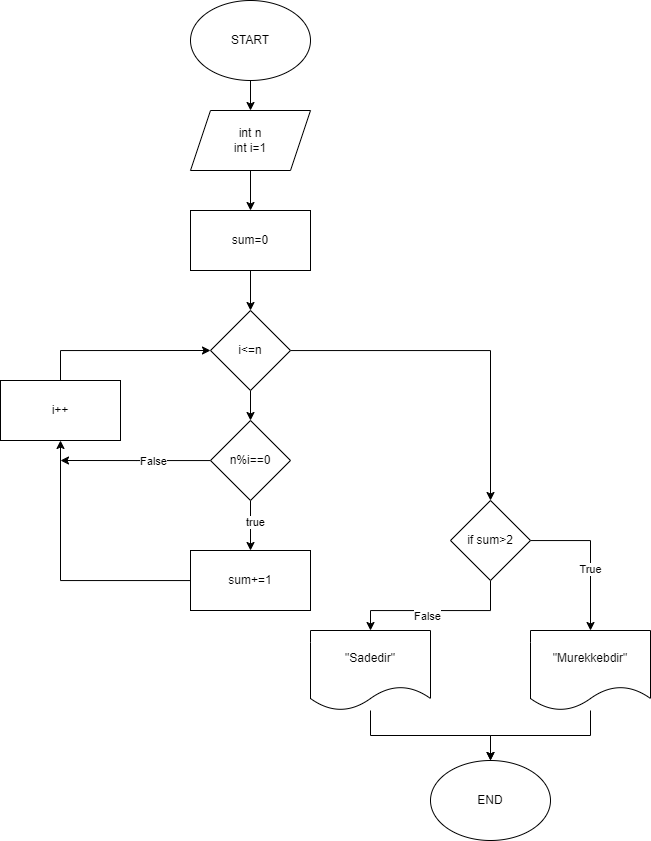

The diagram above was exported from draw.io. Its source (the exported page's mxGraphModel, read from the mxfile embedded in the PNG):
<mxGraphModel dx="1232" dy="655" grid="1" gridSize="10" guides="1" tooltips="1" connect="1" arrows="1" fold="1" page="1" pageScale="1" pageWidth="850" pageHeight="1100" math="0" shadow="0">
  <root>
    <mxCell id="0" />
    <mxCell id="1" parent="0" />
    <mxCell id="wBrxmmZutd7CMinJdjHe-4" value="" style="edgeStyle=orthogonalEdgeStyle;rounded=0;orthogonalLoop=1;jettySize=auto;html=1;" edge="1" parent="1" source="wBrxmmZutd7CMinJdjHe-1" target="wBrxmmZutd7CMinJdjHe-2">
      <mxGeometry relative="1" as="geometry" />
    </mxCell>
    <mxCell id="wBrxmmZutd7CMinJdjHe-1" value="START" style="ellipse;whiteSpace=wrap;html=1;" vertex="1" parent="1">
      <mxGeometry x="350" width="120" height="80" as="geometry" />
    </mxCell>
    <mxCell id="wBrxmmZutd7CMinJdjHe-5" value="" style="edgeStyle=orthogonalEdgeStyle;rounded=0;orthogonalLoop=1;jettySize=auto;html=1;" edge="1" parent="1" source="wBrxmmZutd7CMinJdjHe-2" target="wBrxmmZutd7CMinJdjHe-3">
      <mxGeometry relative="1" as="geometry" />
    </mxCell>
    <mxCell id="wBrxmmZutd7CMinJdjHe-2" value="int n&lt;div&gt;int i=1&lt;/div&gt;" style="shape=parallelogram;perimeter=parallelogramPerimeter;whiteSpace=wrap;html=1;fixedSize=1;" vertex="1" parent="1">
      <mxGeometry x="350" y="110" width="120" height="60" as="geometry" />
    </mxCell>
    <mxCell id="wBrxmmZutd7CMinJdjHe-7" value="" style="edgeStyle=orthogonalEdgeStyle;rounded=0;orthogonalLoop=1;jettySize=auto;html=1;" edge="1" parent="1" source="wBrxmmZutd7CMinJdjHe-3" target="wBrxmmZutd7CMinJdjHe-6">
      <mxGeometry relative="1" as="geometry" />
    </mxCell>
    <mxCell id="wBrxmmZutd7CMinJdjHe-3" value="sum=0" style="rounded=0;whiteSpace=wrap;html=1;" vertex="1" parent="1">
      <mxGeometry x="350" y="210" width="120" height="60" as="geometry" />
    </mxCell>
    <mxCell id="wBrxmmZutd7CMinJdjHe-9" value="" style="edgeStyle=orthogonalEdgeStyle;rounded=0;orthogonalLoop=1;jettySize=auto;html=1;" edge="1" parent="1" source="wBrxmmZutd7CMinJdjHe-6" target="wBrxmmZutd7CMinJdjHe-8">
      <mxGeometry relative="1" as="geometry" />
    </mxCell>
    <mxCell id="wBrxmmZutd7CMinJdjHe-31" style="edgeStyle=orthogonalEdgeStyle;rounded=0;orthogonalLoop=1;jettySize=auto;html=1;entryX=0.5;entryY=0;entryDx=0;entryDy=0;" edge="1" parent="1" source="wBrxmmZutd7CMinJdjHe-6" target="wBrxmmZutd7CMinJdjHe-19">
      <mxGeometry relative="1" as="geometry" />
    </mxCell>
    <mxCell id="wBrxmmZutd7CMinJdjHe-6" value="i&amp;lt;=n" style="rhombus;whiteSpace=wrap;html=1;" vertex="1" parent="1">
      <mxGeometry x="370" y="310" width="80" height="80" as="geometry" />
    </mxCell>
    <mxCell id="wBrxmmZutd7CMinJdjHe-11" value="" style="edgeStyle=orthogonalEdgeStyle;rounded=0;orthogonalLoop=1;jettySize=auto;html=1;" edge="1" parent="1" source="wBrxmmZutd7CMinJdjHe-8" target="wBrxmmZutd7CMinJdjHe-10">
      <mxGeometry relative="1" as="geometry" />
    </mxCell>
    <mxCell id="wBrxmmZutd7CMinJdjHe-17" value="true" style="edgeLabel;html=1;align=center;verticalAlign=middle;resizable=0;points=[];" vertex="1" connectable="0" parent="wBrxmmZutd7CMinJdjHe-11">
      <mxGeometry x="-0.16" y="4" relative="1" as="geometry">
        <mxPoint as="offset" />
      </mxGeometry>
    </mxCell>
    <mxCell id="wBrxmmZutd7CMinJdjHe-15" style="edgeStyle=orthogonalEdgeStyle;rounded=0;orthogonalLoop=1;jettySize=auto;html=1;" edge="1" parent="1" source="wBrxmmZutd7CMinJdjHe-8">
      <mxGeometry relative="1" as="geometry">
        <mxPoint x="220" y="460" as="targetPoint" />
      </mxGeometry>
    </mxCell>
    <mxCell id="wBrxmmZutd7CMinJdjHe-18" value="False" style="edgeLabel;html=1;align=center;verticalAlign=middle;resizable=0;points=[];" vertex="1" connectable="0" parent="wBrxmmZutd7CMinJdjHe-15">
      <mxGeometry x="-0.2266" relative="1" as="geometry">
        <mxPoint as="offset" />
      </mxGeometry>
    </mxCell>
    <mxCell id="wBrxmmZutd7CMinJdjHe-8" value="n%i==0" style="rhombus;whiteSpace=wrap;html=1;" vertex="1" parent="1">
      <mxGeometry x="370" y="420" width="80" height="80" as="geometry" />
    </mxCell>
    <mxCell id="wBrxmmZutd7CMinJdjHe-14" style="edgeStyle=orthogonalEdgeStyle;rounded=0;orthogonalLoop=1;jettySize=auto;html=1;entryX=0.5;entryY=1;entryDx=0;entryDy=0;" edge="1" parent="1" source="wBrxmmZutd7CMinJdjHe-10" target="wBrxmmZutd7CMinJdjHe-12">
      <mxGeometry relative="1" as="geometry" />
    </mxCell>
    <mxCell id="wBrxmmZutd7CMinJdjHe-10" value="sum+=1" style="rounded=0;whiteSpace=wrap;html=1;" vertex="1" parent="1">
      <mxGeometry x="350" y="550" width="120" height="60" as="geometry" />
    </mxCell>
    <mxCell id="wBrxmmZutd7CMinJdjHe-16" style="edgeStyle=orthogonalEdgeStyle;rounded=0;orthogonalLoop=1;jettySize=auto;html=1;entryX=0;entryY=0.5;entryDx=0;entryDy=0;" edge="1" parent="1" source="wBrxmmZutd7CMinJdjHe-12" target="wBrxmmZutd7CMinJdjHe-6">
      <mxGeometry relative="1" as="geometry">
        <Array as="points">
          <mxPoint x="220" y="350" />
        </Array>
      </mxGeometry>
    </mxCell>
    <mxCell id="wBrxmmZutd7CMinJdjHe-12" value="i++" style="rounded=0;whiteSpace=wrap;html=1;" vertex="1" parent="1">
      <mxGeometry x="160" y="380" width="120" height="60" as="geometry" />
    </mxCell>
    <mxCell id="wBrxmmZutd7CMinJdjHe-27" style="edgeStyle=orthogonalEdgeStyle;rounded=0;orthogonalLoop=1;jettySize=auto;html=1;entryX=0.5;entryY=0;entryDx=0;entryDy=0;" edge="1" parent="1" source="wBrxmmZutd7CMinJdjHe-19" target="wBrxmmZutd7CMinJdjHe-21">
      <mxGeometry relative="1" as="geometry">
        <Array as="points">
          <mxPoint x="650" y="610" />
          <mxPoint x="530" y="610" />
        </Array>
      </mxGeometry>
    </mxCell>
    <mxCell id="wBrxmmZutd7CMinJdjHe-28" value="False" style="edgeLabel;html=1;align=center;verticalAlign=middle;resizable=0;points=[];" vertex="1" connectable="0" parent="wBrxmmZutd7CMinJdjHe-27">
      <mxGeometry x="0.1128" y="5" relative="1" as="geometry">
        <mxPoint as="offset" />
      </mxGeometry>
    </mxCell>
    <mxCell id="wBrxmmZutd7CMinJdjHe-29" style="edgeStyle=orthogonalEdgeStyle;rounded=0;orthogonalLoop=1;jettySize=auto;html=1;" edge="1" parent="1" source="wBrxmmZutd7CMinJdjHe-19" target="wBrxmmZutd7CMinJdjHe-22">
      <mxGeometry relative="1" as="geometry">
        <Array as="points">
          <mxPoint x="750" y="540" />
        </Array>
      </mxGeometry>
    </mxCell>
    <mxCell id="wBrxmmZutd7CMinJdjHe-30" value="True" style="edgeLabel;html=1;align=center;verticalAlign=middle;resizable=0;points=[];" vertex="1" connectable="0" parent="wBrxmmZutd7CMinJdjHe-29">
      <mxGeometry x="0.1733" y="-1" relative="1" as="geometry">
        <mxPoint as="offset" />
      </mxGeometry>
    </mxCell>
    <mxCell id="wBrxmmZutd7CMinJdjHe-19" value="if sum&amp;gt;2" style="rhombus;whiteSpace=wrap;html=1;" vertex="1" parent="1">
      <mxGeometry x="610" y="500" width="80" height="80" as="geometry" />
    </mxCell>
    <mxCell id="wBrxmmZutd7CMinJdjHe-24" style="edgeStyle=orthogonalEdgeStyle;rounded=0;orthogonalLoop=1;jettySize=auto;html=1;" edge="1" parent="1" source="wBrxmmZutd7CMinJdjHe-21" target="wBrxmmZutd7CMinJdjHe-23">
      <mxGeometry relative="1" as="geometry" />
    </mxCell>
    <mxCell id="wBrxmmZutd7CMinJdjHe-21" value="&quot;Sadedir&quot;" style="shape=document;whiteSpace=wrap;html=1;boundedLbl=1;" vertex="1" parent="1">
      <mxGeometry x="470" y="630" width="120" height="80" as="geometry" />
    </mxCell>
    <mxCell id="wBrxmmZutd7CMinJdjHe-25" style="edgeStyle=orthogonalEdgeStyle;rounded=0;orthogonalLoop=1;jettySize=auto;html=1;" edge="1" parent="1" source="wBrxmmZutd7CMinJdjHe-22" target="wBrxmmZutd7CMinJdjHe-23">
      <mxGeometry relative="1" as="geometry" />
    </mxCell>
    <mxCell id="wBrxmmZutd7CMinJdjHe-22" value="&quot;Murekkebdir&quot;" style="shape=document;whiteSpace=wrap;html=1;boundedLbl=1;" vertex="1" parent="1">
      <mxGeometry x="690" y="630" width="120" height="80" as="geometry" />
    </mxCell>
    <mxCell id="wBrxmmZutd7CMinJdjHe-23" value="END" style="ellipse;whiteSpace=wrap;html=1;" vertex="1" parent="1">
      <mxGeometry x="590" y="760" width="120" height="80" as="geometry" />
    </mxCell>
  </root>
</mxGraphModel>